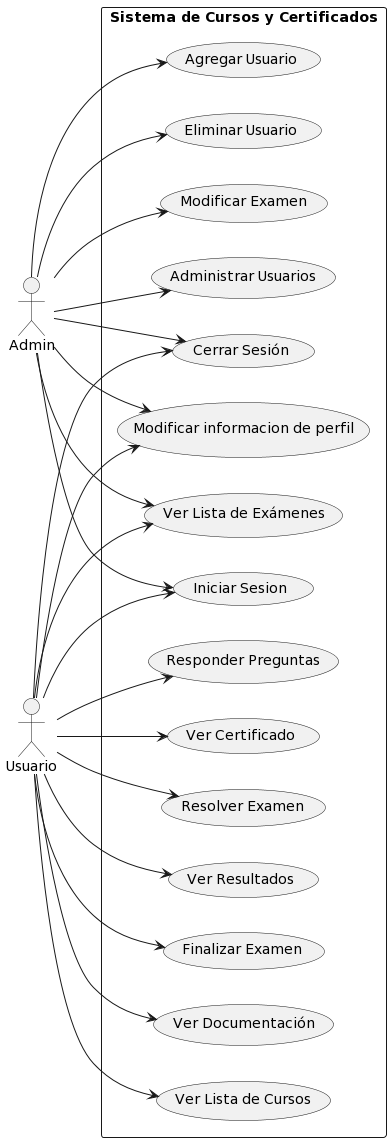

The diagram above was rendered by PlantUML. Its source (embedded in the PNG):
@startuml
left to right direction

actor Admin as A
actor Usuario as U1

rectangle "Sistema de Cursos y Certificados" {
  
  A --> (Iniciar Sesion)
  A --> (Cerrar Sesión)
  A --> (Administrar Usuarios)
  A --> (Agregar Usuario)
  A --> (Eliminar Usuario)
  A --> (Ver Lista de Exámenes)
  A --> (Modificar Examen)
  A --> (Modificar informacion de perfil)
  U1 --> (Iniciar Sesion)
  U1 --> (Cerrar Sesión)
  U1 --> (Ver Documentación)
  U1 --> (Ver Lista de Cursos)
  U1 --> (Ver Lista de Exámenes)
  U1 --> (Responder Preguntas)
  U1 --> (Ver Certificado)
  U1 --> (Resolver Examen)
  U1 --> (Ver Resultados)
  U1--> (Modificar informacion de perfil)
  U1 --> (Finalizar Examen)


  

}
@enduml